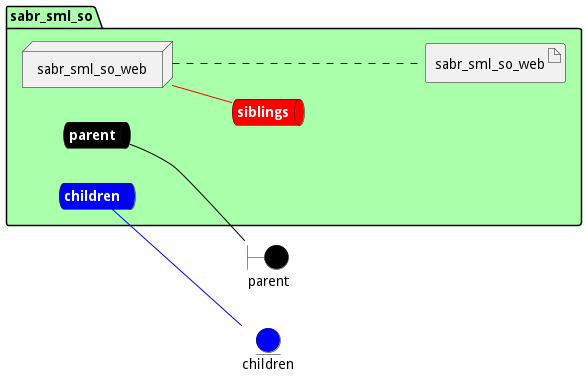

The diagram above was rendered by PlantUML. Its source (embedded in the PNG):
@startuml

left to right direction


boundary parent #black


entity children #blue




package "sabr_sml_so" #aaffaa {
    queue parentnet #black [
            <b><color:white>parent</color></b>
    ]
    
    parentnet -[#black]- parent
    
    queue childrennet #blue [
            <b><color:white>children</color></b>
    ]
    
    childrennet -[#blue]- children
    
    queue siblingsnet #red [
            <b><color:white>siblings</color></b>
    ]
    

node "sabr_sml_so_web" as sabr_sml_so_webService


        artifact "sabr_sml_so_web" as sabr_sml_so_webimage
    
}

sabr_sml_so_webService -[#red]- siblingsnet
sabr_sml_so_webService .... sabr_sml_so_webimage


@enduml